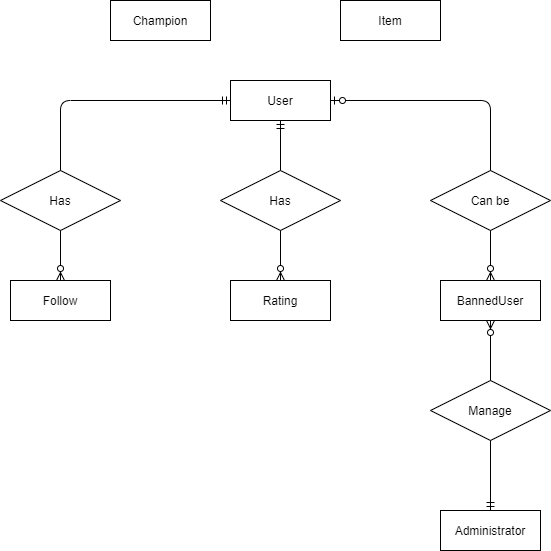

The diagram above was exported from draw.io. Its source (the exported page's mxGraphModel, read from the mxfile embedded in the PNG):
<mxGraphModel dx="998" dy="1648" grid="1" gridSize="10" guides="1" tooltips="1" connect="1" arrows="1" fold="1" page="1" pageScale="1" pageWidth="850" pageHeight="1100" math="0" shadow="0">
  <root>
    <mxCell id="0" />
    <mxCell id="1" parent="0" />
    <mxCell id="cW7WfZlVVVOqF9VapKLm-2" value="" style="fontSize=12;html=1;endArrow=ERzeroToMany;startArrow=ERmandOne;entryX=0.5;entryY=1;entryDx=0;entryDy=0;exitX=0.5;exitY=0;exitDx=0;exitDy=0;" edge="1" parent="1" source="NPajyt7uwoxrD4SxXSMt-4" target="NPajyt7uwoxrD4SxXSMt-7">
      <mxGeometry width="100" height="100" relative="1" as="geometry">
        <mxPoint x="530" y="490" as="sourcePoint" />
        <mxPoint x="630" y="390" as="targetPoint" />
      </mxGeometry>
    </mxCell>
    <mxCell id="vM8uvHlhMh5mACY77gj9-7" value="" style="edgeStyle=orthogonalEdgeStyle;fontSize=12;html=1;endArrow=ERzeroToMany;startArrow=ERmandOne;exitX=0;exitY=0.5;exitDx=0;exitDy=0;" parent="1" source="NPajyt7uwoxrD4SxXSMt-2" target="NPajyt7uwoxrD4SxXSMt-1" edge="1">
      <mxGeometry width="100" height="100" relative="1" as="geometry">
        <mxPoint x="370" y="60" as="sourcePoint" />
        <mxPoint x="360" y="180" as="targetPoint" />
      </mxGeometry>
    </mxCell>
    <mxCell id="vM8uvHlhMh5mACY77gj9-6" value="" style="fontSize=12;html=1;endArrow=ERzeroToMany;startArrow=ERmandOne;exitX=0.5;exitY=1;exitDx=0;exitDy=0;entryX=0.5;entryY=0;entryDx=0;entryDy=0;" parent="1" source="NPajyt7uwoxrD4SxXSMt-2" target="NPajyt7uwoxrD4SxXSMt-6" edge="1">
      <mxGeometry width="100" height="100" relative="1" as="geometry">
        <mxPoint x="550" y="270" as="sourcePoint" />
        <mxPoint x="650" y="170" as="targetPoint" />
      </mxGeometry>
    </mxCell>
    <mxCell id="NPajyt7uwoxrD4SxXSMt-36" value="" style="edgeStyle=orthogonalEdgeStyle;fontSize=12;html=1;endArrow=ERzeroToMany;startArrow=ERzeroToOne;entryX=0.5;entryY=0;entryDx=0;entryDy=0;exitX=1;exitY=0.5;exitDx=0;exitDy=0;" parent="1" source="NPajyt7uwoxrD4SxXSMt-2" target="NPajyt7uwoxrD4SxXSMt-7" edge="1">
      <mxGeometry width="100" height="100" relative="1" as="geometry">
        <mxPoint x="600" y="380" as="sourcePoint" />
        <mxPoint x="700" y="280" as="targetPoint" />
      </mxGeometry>
    </mxCell>
    <mxCell id="NPajyt7uwoxrD4SxXSMt-1" value="Follow" style="whiteSpace=wrap;html=1;align=center;" parent="1" vertex="1">
      <mxGeometry x="220" y="200" width="100" height="40" as="geometry" />
    </mxCell>
    <mxCell id="NPajyt7uwoxrD4SxXSMt-2" value="User" style="whiteSpace=wrap;html=1;align=center;" parent="1" vertex="1">
      <mxGeometry x="440" width="100" height="40" as="geometry" />
    </mxCell>
    <mxCell id="NPajyt7uwoxrD4SxXSMt-3" value="Champion" style="whiteSpace=wrap;html=1;align=center;" parent="1" vertex="1">
      <mxGeometry x="320" y="-80" width="100" height="40" as="geometry" />
    </mxCell>
    <mxCell id="NPajyt7uwoxrD4SxXSMt-4" value="Administrator" style="whiteSpace=wrap;html=1;align=center;" parent="1" vertex="1">
      <mxGeometry x="650" y="430" width="100" height="40" as="geometry" />
    </mxCell>
    <mxCell id="NPajyt7uwoxrD4SxXSMt-6" value="Rating" style="whiteSpace=wrap;html=1;align=center;" parent="1" vertex="1">
      <mxGeometry x="440" y="200" width="100" height="40" as="geometry" />
    </mxCell>
    <mxCell id="NPajyt7uwoxrD4SxXSMt-7" value="BannedUser" style="whiteSpace=wrap;html=1;align=center;" parent="1" vertex="1">
      <mxGeometry x="650" y="200" width="100" height="40" as="geometry" />
    </mxCell>
    <mxCell id="NPajyt7uwoxrD4SxXSMt-9" value="Has" style="shape=rhombus;perimeter=rhombusPerimeter;whiteSpace=wrap;html=1;align=center;" parent="1" vertex="1">
      <mxGeometry x="210" y="90" width="120" height="60" as="geometry" />
    </mxCell>
    <mxCell id="NPajyt7uwoxrD4SxXSMt-33" value="Has" style="shape=rhombus;perimeter=rhombusPerimeter;whiteSpace=wrap;html=1;align=center;" parent="1" vertex="1">
      <mxGeometry x="430" y="90" width="120" height="60" as="geometry" />
    </mxCell>
    <mxCell id="NPajyt7uwoxrD4SxXSMt-35" value="Can be" style="shape=rhombus;perimeter=rhombusPerimeter;whiteSpace=wrap;html=1;align=center;" parent="1" vertex="1">
      <mxGeometry x="640" y="90" width="120" height="60" as="geometry" />
    </mxCell>
    <mxCell id="vM8uvHlhMh5mACY77gj9-1" value="Item" style="whiteSpace=wrap;html=1;align=center;" parent="1" vertex="1">
      <mxGeometry x="550" y="-80" width="100" height="40" as="geometry" />
    </mxCell>
    <mxCell id="cW7WfZlVVVOqF9VapKLm-1" value="Manage" style="shape=rhombus;perimeter=rhombusPerimeter;whiteSpace=wrap;html=1;align=center;" vertex="1" parent="1">
      <mxGeometry x="640" y="300" width="120" height="60" as="geometry" />
    </mxCell>
  </root>
</mxGraphModel>